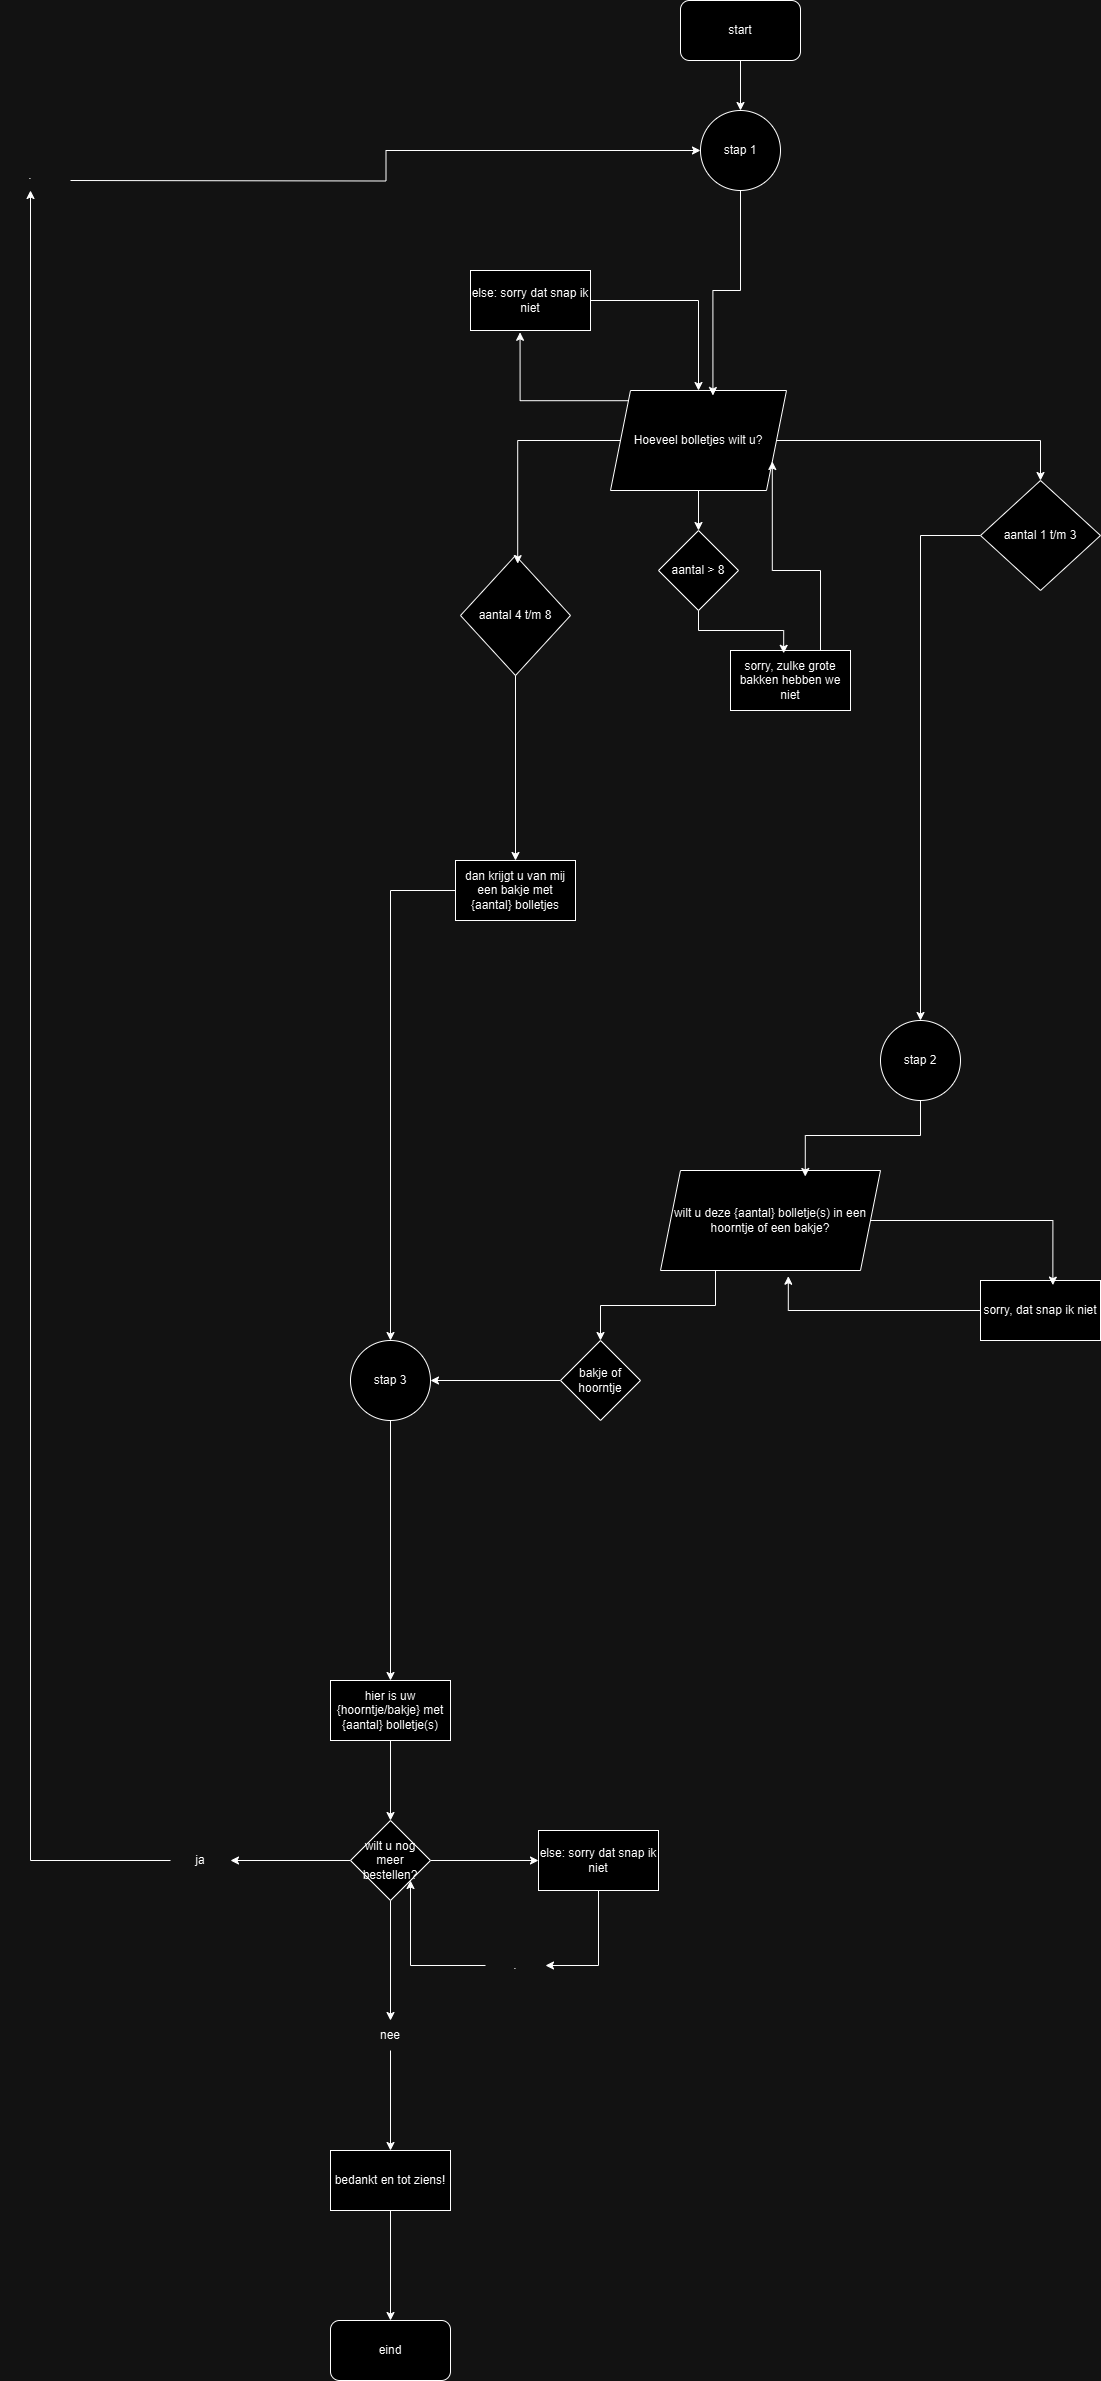

The diagram above was exported from draw.io. Its source (the exported page's mxGraphModel, read from the mxfile embedded in the PNG):
<mxGraphModel dx="1869" dy="1734" grid="1" gridSize="10" guides="1" tooltips="1" connect="1" arrows="1" fold="1" page="1" pageScale="1" pageWidth="827" pageHeight="1169" math="0" shadow="0">
  <root>
    <mxCell id="0" />
    <mxCell id="1" parent="0" />
    <mxCell id="sreOu8cJYfvye1jlNcBk-60" style="edgeStyle=orthogonalEdgeStyle;rounded=0;orthogonalLoop=1;jettySize=auto;html=1;entryX=0.5;entryY=0;entryDx=0;entryDy=0;" parent="1" source="sreOu8cJYfvye1jlNcBk-1" target="sreOu8cJYfvye1jlNcBk-57" edge="1">
      <mxGeometry relative="1" as="geometry" />
    </mxCell>
    <mxCell id="sreOu8cJYfvye1jlNcBk-1" value="start" style="rounded=1;whiteSpace=wrap;html=1;" parent="1" vertex="1">
      <mxGeometry x="400" y="-190" width="120" height="60" as="geometry" />
    </mxCell>
    <mxCell id="sreOu8cJYfvye1jlNcBk-15" style="edgeStyle=orthogonalEdgeStyle;rounded=0;orthogonalLoop=1;jettySize=auto;html=1;" parent="1" source="sreOu8cJYfvye1jlNcBk-2" target="sreOu8cJYfvye1jlNcBk-13" edge="1">
      <mxGeometry relative="1" as="geometry" />
    </mxCell>
    <mxCell id="sreOu8cJYfvye1jlNcBk-32" style="edgeStyle=orthogonalEdgeStyle;rounded=0;orthogonalLoop=1;jettySize=auto;html=1;entryX=0.5;entryY=0;entryDx=0;entryDy=0;" parent="1" source="sreOu8cJYfvye1jlNcBk-2" target="sreOu8cJYfvye1jlNcBk-4" edge="1">
      <mxGeometry relative="1" as="geometry" />
    </mxCell>
    <mxCell id="sreOu8cJYfvye1jlNcBk-2" value="Hoeveel bolletjes wilt u?" style="shape=parallelogram;perimeter=parallelogramPerimeter;whiteSpace=wrap;html=1;fixedSize=1;" parent="1" vertex="1">
      <mxGeometry x="330" y="200" width="176" height="100" as="geometry" />
    </mxCell>
    <mxCell id="sreOu8cJYfvye1jlNcBk-56" style="edgeStyle=orthogonalEdgeStyle;rounded=0;orthogonalLoop=1;jettySize=auto;html=1;entryX=0.5;entryY=0;entryDx=0;entryDy=0;" parent="1" source="sreOu8cJYfvye1jlNcBk-4" target="sreOu8cJYfvye1jlNcBk-54" edge="1">
      <mxGeometry relative="1" as="geometry" />
    </mxCell>
    <mxCell id="sreOu8cJYfvye1jlNcBk-4" value="aantal 1 t/m 3" style="rhombus;whiteSpace=wrap;html=1;" parent="1" vertex="1">
      <mxGeometry x="700" y="290" width="120" height="110" as="geometry" />
    </mxCell>
    <mxCell id="sreOu8cJYfvye1jlNcBk-12" style="edgeStyle=orthogonalEdgeStyle;rounded=0;orthogonalLoop=1;jettySize=auto;html=1;entryX=0.5;entryY=0;entryDx=0;entryDy=0;" parent="1" source="sreOu8cJYfvye1jlNcBk-8" target="sreOu8cJYfvye1jlNcBk-11" edge="1">
      <mxGeometry relative="1" as="geometry" />
    </mxCell>
    <mxCell id="sreOu8cJYfvye1jlNcBk-8" value="aantal 4 t/m 8" style="rhombus;whiteSpace=wrap;html=1;" parent="1" vertex="1">
      <mxGeometry x="180" y="365" width="110" height="120" as="geometry" />
    </mxCell>
    <mxCell id="sreOu8cJYfvye1jlNcBk-9" style="edgeStyle=orthogonalEdgeStyle;rounded=0;orthogonalLoop=1;jettySize=auto;html=1;entryX=0.52;entryY=0.068;entryDx=0;entryDy=0;entryPerimeter=0;" parent="1" source="sreOu8cJYfvye1jlNcBk-2" target="sreOu8cJYfvye1jlNcBk-8" edge="1">
      <mxGeometry relative="1" as="geometry" />
    </mxCell>
    <mxCell id="sreOu8cJYfvye1jlNcBk-75" style="edgeStyle=orthogonalEdgeStyle;rounded=0;orthogonalLoop=1;jettySize=auto;html=1;" parent="1" source="sreOu8cJYfvye1jlNcBk-11" target="sreOu8cJYfvye1jlNcBk-71" edge="1">
      <mxGeometry relative="1" as="geometry" />
    </mxCell>
    <mxCell id="sreOu8cJYfvye1jlNcBk-11" value="dan krijgt u van mij een bakje met {aantal} bolletjes" style="rounded=0;whiteSpace=wrap;html=1;" parent="1" vertex="1">
      <mxGeometry x="175" y="670" width="120" height="60" as="geometry" />
    </mxCell>
    <mxCell id="sreOu8cJYfvye1jlNcBk-13" value="aantal &amp;gt; 8" style="rhombus;whiteSpace=wrap;html=1;" parent="1" vertex="1">
      <mxGeometry x="378" y="340" width="80" height="80" as="geometry" />
    </mxCell>
    <mxCell id="sreOu8cJYfvye1jlNcBk-34" style="edgeStyle=orthogonalEdgeStyle;rounded=0;orthogonalLoop=1;jettySize=auto;html=1;exitX=0.75;exitY=0;exitDx=0;exitDy=0;entryX=1;entryY=0.75;entryDx=0;entryDy=0;" parent="1" source="sreOu8cJYfvye1jlNcBk-16" target="sreOu8cJYfvye1jlNcBk-2" edge="1">
      <mxGeometry relative="1" as="geometry" />
    </mxCell>
    <mxCell id="sreOu8cJYfvye1jlNcBk-16" value="sorry, zulke grote bakken hebben we niet" style="rounded=0;whiteSpace=wrap;html=1;" parent="1" vertex="1">
      <mxGeometry x="450" y="460" width="120" height="60" as="geometry" />
    </mxCell>
    <mxCell id="sreOu8cJYfvye1jlNcBk-17" style="edgeStyle=orthogonalEdgeStyle;rounded=0;orthogonalLoop=1;jettySize=auto;html=1;entryX=0.443;entryY=0.047;entryDx=0;entryDy=0;entryPerimeter=0;" parent="1" source="sreOu8cJYfvye1jlNcBk-13" target="sreOu8cJYfvye1jlNcBk-16" edge="1">
      <mxGeometry relative="1" as="geometry" />
    </mxCell>
    <mxCell id="sreOu8cJYfvye1jlNcBk-62" style="edgeStyle=orthogonalEdgeStyle;rounded=0;orthogonalLoop=1;jettySize=auto;html=1;" parent="1" source="sreOu8cJYfvye1jlNcBk-38" target="sreOu8cJYfvye1jlNcBk-2" edge="1">
      <mxGeometry relative="1" as="geometry" />
    </mxCell>
    <mxCell id="sreOu8cJYfvye1jlNcBk-38" value="else: sorry dat snap ik niet" style="rounded=0;whiteSpace=wrap;html=1;" parent="1" vertex="1">
      <mxGeometry x="190" y="80" width="120" height="60" as="geometry" />
    </mxCell>
    <mxCell id="sreOu8cJYfvye1jlNcBk-73" style="edgeStyle=orthogonalEdgeStyle;rounded=0;orthogonalLoop=1;jettySize=auto;html=1;exitX=0.25;exitY=1;exitDx=0;exitDy=0;entryX=0.5;entryY=0;entryDx=0;entryDy=0;" parent="1" source="sreOu8cJYfvye1jlNcBk-47" target="sreOu8cJYfvye1jlNcBk-50" edge="1">
      <mxGeometry relative="1" as="geometry" />
    </mxCell>
    <mxCell id="sreOu8cJYfvye1jlNcBk-47" value="wilt u deze {aantal} bolletje(s) in een hoorntje of een bakje?" style="shape=parallelogram;perimeter=parallelogramPerimeter;whiteSpace=wrap;html=1;fixedSize=1;" parent="1" vertex="1">
      <mxGeometry x="380" y="980" width="220" height="100" as="geometry" />
    </mxCell>
    <mxCell id="sreOu8cJYfvye1jlNcBk-74" style="edgeStyle=orthogonalEdgeStyle;rounded=0;orthogonalLoop=1;jettySize=auto;html=1;" parent="1" source="sreOu8cJYfvye1jlNcBk-50" target="sreOu8cJYfvye1jlNcBk-71" edge="1">
      <mxGeometry relative="1" as="geometry" />
    </mxCell>
    <mxCell id="sreOu8cJYfvye1jlNcBk-50" value="bakje of hoorntje" style="rhombus;whiteSpace=wrap;html=1;" parent="1" vertex="1">
      <mxGeometry x="280" y="1150" width="80" height="80" as="geometry" />
    </mxCell>
    <mxCell id="sreOu8cJYfvye1jlNcBk-54" value="stap 2" style="ellipse;whiteSpace=wrap;html=1;aspect=fixed;" parent="1" vertex="1">
      <mxGeometry x="600" y="830" width="80" height="80" as="geometry" />
    </mxCell>
    <mxCell id="sreOu8cJYfvye1jlNcBk-55" style="edgeStyle=orthogonalEdgeStyle;rounded=0;orthogonalLoop=1;jettySize=auto;html=1;entryX=0.658;entryY=0.06;entryDx=0;entryDy=0;entryPerimeter=0;" parent="1" source="sreOu8cJYfvye1jlNcBk-54" target="sreOu8cJYfvye1jlNcBk-47" edge="1">
      <mxGeometry relative="1" as="geometry" />
    </mxCell>
    <mxCell id="sreOu8cJYfvye1jlNcBk-57" value="stap 1" style="ellipse;whiteSpace=wrap;html=1;aspect=fixed;" parent="1" vertex="1">
      <mxGeometry x="420" y="-80" width="80" height="80" as="geometry" />
    </mxCell>
    <mxCell id="sreOu8cJYfvye1jlNcBk-59" style="edgeStyle=orthogonalEdgeStyle;rounded=0;orthogonalLoop=1;jettySize=auto;html=1;exitX=0;exitY=0;exitDx=0;exitDy=0;entryX=0.413;entryY=1.03;entryDx=0;entryDy=0;entryPerimeter=0;" parent="1" source="sreOu8cJYfvye1jlNcBk-2" target="sreOu8cJYfvye1jlNcBk-38" edge="1">
      <mxGeometry relative="1" as="geometry" />
    </mxCell>
    <mxCell id="sreOu8cJYfvye1jlNcBk-61" style="edgeStyle=orthogonalEdgeStyle;rounded=0;orthogonalLoop=1;jettySize=auto;html=1;entryX=0.582;entryY=0.05;entryDx=0;entryDy=0;entryPerimeter=0;" parent="1" source="sreOu8cJYfvye1jlNcBk-57" target="sreOu8cJYfvye1jlNcBk-2" edge="1">
      <mxGeometry relative="1" as="geometry" />
    </mxCell>
    <mxCell id="sreOu8cJYfvye1jlNcBk-65" value="sorry, dat snap ik niet" style="rounded=0;whiteSpace=wrap;html=1;" parent="1" vertex="1">
      <mxGeometry x="700" y="1090" width="120" height="60" as="geometry" />
    </mxCell>
    <mxCell id="sreOu8cJYfvye1jlNcBk-69" style="edgeStyle=orthogonalEdgeStyle;rounded=0;orthogonalLoop=1;jettySize=auto;html=1;entryX=0.603;entryY=0.077;entryDx=0;entryDy=0;entryPerimeter=0;" parent="1" source="sreOu8cJYfvye1jlNcBk-47" target="sreOu8cJYfvye1jlNcBk-65" edge="1">
      <mxGeometry relative="1" as="geometry" />
    </mxCell>
    <mxCell id="sreOu8cJYfvye1jlNcBk-70" style="edgeStyle=orthogonalEdgeStyle;rounded=0;orthogonalLoop=1;jettySize=auto;html=1;entryX=0.581;entryY=1.057;entryDx=0;entryDy=0;entryPerimeter=0;" parent="1" source="sreOu8cJYfvye1jlNcBk-65" target="sreOu8cJYfvye1jlNcBk-47" edge="1">
      <mxGeometry relative="1" as="geometry" />
    </mxCell>
    <mxCell id="sreOu8cJYfvye1jlNcBk-78" style="edgeStyle=orthogonalEdgeStyle;rounded=0;orthogonalLoop=1;jettySize=auto;html=1;entryX=0.5;entryY=0;entryDx=0;entryDy=0;" parent="1" source="sreOu8cJYfvye1jlNcBk-71" target="sreOu8cJYfvye1jlNcBk-76" edge="1">
      <mxGeometry relative="1" as="geometry" />
    </mxCell>
    <mxCell id="sreOu8cJYfvye1jlNcBk-71" value="stap 3" style="ellipse;whiteSpace=wrap;html=1;aspect=fixed;" parent="1" vertex="1">
      <mxGeometry x="70" y="1150" width="80" height="80" as="geometry" />
    </mxCell>
    <mxCell id="wHPyV_lQEDDjnK-oWv2W-10" style="edgeStyle=orthogonalEdgeStyle;rounded=0;orthogonalLoop=1;jettySize=auto;html=1;entryX=0.5;entryY=0;entryDx=0;entryDy=0;" parent="1" source="sreOu8cJYfvye1jlNcBk-76" target="wHPyV_lQEDDjnK-oWv2W-8" edge="1">
      <mxGeometry relative="1" as="geometry" />
    </mxCell>
    <mxCell id="sreOu8cJYfvye1jlNcBk-76" value="hier is uw {hoorntje/bakje} met {aantal} bolletje(s)" style="rounded=0;whiteSpace=wrap;html=1;" parent="1" vertex="1">
      <mxGeometry x="50" y="1490" width="120" height="60" as="geometry" />
    </mxCell>
    <mxCell id="sreOu8cJYfvye1jlNcBk-85" style="edgeStyle=orthogonalEdgeStyle;rounded=0;orthogonalLoop=1;jettySize=auto;html=1;exitX=1;exitY=0.5;exitDx=0;exitDy=0;entryX=0;entryY=0.5;entryDx=0;entryDy=0;" parent="1" target="sreOu8cJYfvye1jlNcBk-57" edge="1">
      <mxGeometry relative="1" as="geometry">
        <mxPoint x="-210" y="-10.000000000000227" as="sourcePoint" />
      </mxGeometry>
    </mxCell>
    <mxCell id="wHPyV_lQEDDjnK-oWv2W-18" style="edgeStyle=orthogonalEdgeStyle;rounded=0;orthogonalLoop=1;jettySize=auto;html=1;entryX=1;entryY=0.5;entryDx=0;entryDy=0;" parent="1" source="sreOu8cJYfvye1jlNcBk-88" target="wHPyV_lQEDDjnK-oWv2W-17" edge="1">
      <mxGeometry relative="1" as="geometry" />
    </mxCell>
    <mxCell id="sreOu8cJYfvye1jlNcBk-88" value="else: sorry dat snap ik niet" style="rounded=0;whiteSpace=wrap;html=1;" parent="1" vertex="1">
      <mxGeometry x="258" y="1640" width="120" height="60" as="geometry" />
    </mxCell>
    <mxCell id="wHPyV_lQEDDjnK-oWv2W-25" style="edgeStyle=orthogonalEdgeStyle;rounded=0;orthogonalLoop=1;jettySize=auto;html=1;entryX=0.5;entryY=0;entryDx=0;entryDy=0;" parent="1" source="sreOu8cJYfvye1jlNcBk-92" target="sreOu8cJYfvye1jlNcBk-94" edge="1">
      <mxGeometry relative="1" as="geometry" />
    </mxCell>
    <mxCell id="sreOu8cJYfvye1jlNcBk-92" value="bedankt en tot ziens!" style="rounded=0;whiteSpace=wrap;html=1;" parent="1" vertex="1">
      <mxGeometry x="50" y="1960" width="120" height="60" as="geometry" />
    </mxCell>
    <mxCell id="sreOu8cJYfvye1jlNcBk-94" value="eind" style="rounded=1;whiteSpace=wrap;html=1;" parent="1" vertex="1">
      <mxGeometry x="50" y="2130" width="120" height="60" as="geometry" />
    </mxCell>
    <mxCell id="wHPyV_lQEDDjnK-oWv2W-7" style="edgeStyle=orthogonalEdgeStyle;rounded=0;orthogonalLoop=1;jettySize=auto;html=1;entryX=0.5;entryY=1;entryDx=0;entryDy=0;" parent="1" source="wHPyV_lQEDDjnK-oWv2W-2" target="wHPyV_lQEDDjnK-oWv2W-5" edge="1">
      <mxGeometry relative="1" as="geometry" />
    </mxCell>
    <mxCell id="wHPyV_lQEDDjnK-oWv2W-2" value="ja" style="text;html=1;align=center;verticalAlign=middle;whiteSpace=wrap;rounded=0;" parent="1" vertex="1">
      <mxGeometry x="-110" y="1655" width="60" height="30" as="geometry" />
    </mxCell>
    <mxCell id="wHPyV_lQEDDjnK-oWv2W-5" value="." style="text;html=1;align=center;verticalAlign=middle;whiteSpace=wrap;rounded=0;" parent="1" vertex="1">
      <mxGeometry x="-280" y="-30" width="60" height="30" as="geometry" />
    </mxCell>
    <mxCell id="wHPyV_lQEDDjnK-oWv2W-13" style="edgeStyle=orthogonalEdgeStyle;rounded=0;orthogonalLoop=1;jettySize=auto;html=1;" parent="1" source="wHPyV_lQEDDjnK-oWv2W-8" target="sreOu8cJYfvye1jlNcBk-88" edge="1">
      <mxGeometry relative="1" as="geometry" />
    </mxCell>
    <mxCell id="wHPyV_lQEDDjnK-oWv2W-20" style="edgeStyle=orthogonalEdgeStyle;rounded=0;orthogonalLoop=1;jettySize=auto;html=1;entryX=1;entryY=0.5;entryDx=0;entryDy=0;" parent="1" source="wHPyV_lQEDDjnK-oWv2W-8" target="wHPyV_lQEDDjnK-oWv2W-2" edge="1">
      <mxGeometry relative="1" as="geometry" />
    </mxCell>
    <mxCell id="wHPyV_lQEDDjnK-oWv2W-23" style="edgeStyle=orthogonalEdgeStyle;rounded=0;orthogonalLoop=1;jettySize=auto;html=1;entryX=0.5;entryY=0;entryDx=0;entryDy=0;" parent="1" source="wHPyV_lQEDDjnK-oWv2W-8" target="wHPyV_lQEDDjnK-oWv2W-21" edge="1">
      <mxGeometry relative="1" as="geometry" />
    </mxCell>
    <mxCell id="wHPyV_lQEDDjnK-oWv2W-8" value="wilt u nog meer bestellen?" style="rhombus;whiteSpace=wrap;html=1;" parent="1" vertex="1">
      <mxGeometry x="70" y="1630" width="80" height="80" as="geometry" />
    </mxCell>
    <mxCell id="wHPyV_lQEDDjnK-oWv2W-19" style="edgeStyle=orthogonalEdgeStyle;rounded=0;orthogonalLoop=1;jettySize=auto;html=1;entryX=1;entryY=1;entryDx=0;entryDy=0;" parent="1" source="wHPyV_lQEDDjnK-oWv2W-17" target="wHPyV_lQEDDjnK-oWv2W-8" edge="1">
      <mxGeometry relative="1" as="geometry" />
    </mxCell>
    <mxCell id="wHPyV_lQEDDjnK-oWv2W-17" value="." style="text;html=1;align=center;verticalAlign=middle;whiteSpace=wrap;rounded=0;" parent="1" vertex="1">
      <mxGeometry x="205" y="1760" width="60" height="30" as="geometry" />
    </mxCell>
    <mxCell id="wHPyV_lQEDDjnK-oWv2W-24" style="edgeStyle=orthogonalEdgeStyle;rounded=0;orthogonalLoop=1;jettySize=auto;html=1;entryX=0.5;entryY=0;entryDx=0;entryDy=0;" parent="1" source="wHPyV_lQEDDjnK-oWv2W-21" target="sreOu8cJYfvye1jlNcBk-92" edge="1">
      <mxGeometry relative="1" as="geometry" />
    </mxCell>
    <mxCell id="wHPyV_lQEDDjnK-oWv2W-21" value="nee" style="text;html=1;align=center;verticalAlign=middle;whiteSpace=wrap;rounded=0;" parent="1" vertex="1">
      <mxGeometry x="80" y="1830" width="60" height="30" as="geometry" />
    </mxCell>
  </root>
</mxGraphModel>